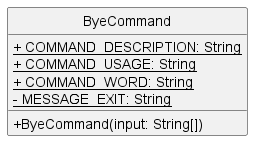

The diagram above was rendered by PlantUML. Its source (embedded in the PNG):
@startuml
'https://plantuml.com/class-diagram
hide circle
skinparam classAttributeIconSize 0

class ByeCommand {
    <u>+ COMMAND_DESCRIPTION: String
    <u>+ COMMAND_USAGE: String
    <u>+ COMMAND_WORD: String
    <u>- MESSAGE_EXIT: String

    + ByeCommand(input: String[])
}

@enduml